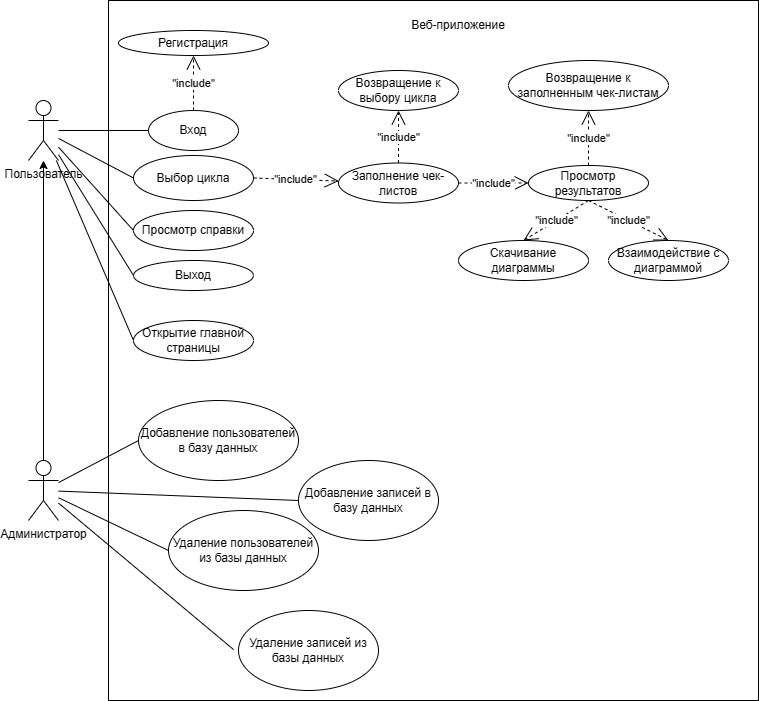

The diagram above was exported from draw.io. Its source (the exported page's mxGraphModel, read from the mxfile embedded in the PNG):
<mxGraphModel dx="1687" dy="912" grid="1" gridSize="10" guides="1" tooltips="1" connect="1" arrows="1" fold="1" page="1" pageScale="1" pageWidth="1100" pageHeight="850" background="none" math="0" shadow="0">
  <root>
    <mxCell id="0" />
    <mxCell id="1" parent="0" />
    <mxCell id="wCddZjoYSg8ZAdt72Uzc-3" value="" style="rounded=0;whiteSpace=wrap;html=1;" vertex="1" parent="1">
      <mxGeometry x="120" y="70" width="650" height="700" as="geometry" />
    </mxCell>
    <mxCell id="wCddZjoYSg8ZAdt72Uzc-4" value="Пользователь" style="shape=umlActor;verticalLabelPosition=bottom;verticalAlign=top;html=1;outlineConnect=0;" vertex="1" parent="1">
      <mxGeometry x="40" y="170" width="30" height="60" as="geometry" />
    </mxCell>
    <mxCell id="wCddZjoYSg8ZAdt72Uzc-5" value="Администратор" style="shape=umlActor;verticalLabelPosition=bottom;verticalAlign=top;html=1;outlineConnect=0;" vertex="1" parent="1">
      <mxGeometry x="40" y="530" width="30" height="60" as="geometry" />
    </mxCell>
    <mxCell id="wCddZjoYSg8ZAdt72Uzc-8" value="Веб-приложение" style="text;html=1;strokeColor=none;fillColor=none;align=center;verticalAlign=middle;whiteSpace=wrap;rounded=0;" vertex="1" parent="1">
      <mxGeometry x="400" y="80" width="140" height="30" as="geometry" />
    </mxCell>
    <mxCell id="wCddZjoYSg8ZAdt72Uzc-9" value="Вход" style="ellipse;whiteSpace=wrap;html=1;" vertex="1" parent="1">
      <mxGeometry x="160" y="180" width="90" height="40" as="geometry" />
    </mxCell>
    <mxCell id="wCddZjoYSg8ZAdt72Uzc-10" value="Регистрация" style="ellipse;whiteSpace=wrap;html=1;" vertex="1" parent="1">
      <mxGeometry x="130" y="100" width="150" height="25" as="geometry" />
    </mxCell>
    <mxCell id="wCddZjoYSg8ZAdt72Uzc-12" value="&quot;include&quot;" style="endArrow=open;endSize=12;dashed=1;html=1;rounded=0;" edge="1" parent="1" target="wCddZjoYSg8ZAdt72Uzc-10">
      <mxGeometry width="160" relative="1" as="geometry">
        <mxPoint x="205" y="180" as="sourcePoint" />
        <mxPoint x="580" y="230" as="targetPoint" />
      </mxGeometry>
    </mxCell>
    <mxCell id="wCddZjoYSg8ZAdt72Uzc-13" value="Выбор цикла" style="ellipse;whiteSpace=wrap;html=1;" vertex="1" parent="1">
      <mxGeometry x="145" y="225" width="120" height="45" as="geometry" />
    </mxCell>
    <mxCell id="wCddZjoYSg8ZAdt72Uzc-15" value="" style="endArrow=none;html=1;rounded=0;entryX=0;entryY=0.5;entryDx=0;entryDy=0;" edge="1" parent="1" source="wCddZjoYSg8ZAdt72Uzc-4" target="wCddZjoYSg8ZAdt72Uzc-9">
      <mxGeometry width="50" height="50" relative="1" as="geometry">
        <mxPoint x="300" y="280" as="sourcePoint" />
        <mxPoint x="350" y="230" as="targetPoint" />
      </mxGeometry>
    </mxCell>
    <mxCell id="wCddZjoYSg8ZAdt72Uzc-17" value="Заполнение чек-листов" style="ellipse;whiteSpace=wrap;html=1;" vertex="1" parent="1">
      <mxGeometry x="350" y="232.5" width="120" height="40" as="geometry" />
    </mxCell>
    <mxCell id="wCddZjoYSg8ZAdt72Uzc-22" value="Просмотр результатов" style="ellipse;whiteSpace=wrap;html=1;" vertex="1" parent="1">
      <mxGeometry x="540" y="235" width="120" height="35" as="geometry" />
    </mxCell>
    <mxCell id="wCddZjoYSg8ZAdt72Uzc-25" value="" style="endArrow=classic;html=1;rounded=0;exitX=0.5;exitY=0;exitDx=0;exitDy=0;exitPerimeter=0;" edge="1" parent="1" source="wCddZjoYSg8ZAdt72Uzc-5" target="wCddZjoYSg8ZAdt72Uzc-4">
      <mxGeometry width="50" height="50" relative="1" as="geometry">
        <mxPoint x="320" y="210" as="sourcePoint" />
        <mxPoint x="370" y="160" as="targetPoint" />
      </mxGeometry>
    </mxCell>
    <mxCell id="wCddZjoYSg8ZAdt72Uzc-26" value="Добавление пользователей в базу данных" style="ellipse;whiteSpace=wrap;html=1;" vertex="1" parent="1">
      <mxGeometry x="150" y="470" width="160" height="80" as="geometry" />
    </mxCell>
    <mxCell id="wCddZjoYSg8ZAdt72Uzc-27" value="Удаление пользователей из базы данных" style="ellipse;whiteSpace=wrap;html=1;" vertex="1" parent="1">
      <mxGeometry x="180" y="580" width="150" height="80" as="geometry" />
    </mxCell>
    <mxCell id="wCddZjoYSg8ZAdt72Uzc-29" value="Добавление записей в базу данных" style="ellipse;whiteSpace=wrap;html=1;" vertex="1" parent="1">
      <mxGeometry x="310" y="530" width="140" height="80" as="geometry" />
    </mxCell>
    <mxCell id="wCddZjoYSg8ZAdt72Uzc-30" value="Удаление записей из базы данных" style="ellipse;whiteSpace=wrap;html=1;" vertex="1" parent="1">
      <mxGeometry x="250" y="680" width="140" height="80" as="geometry" />
    </mxCell>
    <mxCell id="wCddZjoYSg8ZAdt72Uzc-32" value="" style="endArrow=none;html=1;rounded=0;entryX=0;entryY=0.5;entryDx=0;entryDy=0;" edge="1" parent="1" source="wCddZjoYSg8ZAdt72Uzc-5" target="wCddZjoYSg8ZAdt72Uzc-26">
      <mxGeometry width="50" height="50" relative="1" as="geometry">
        <mxPoint x="340" y="530" as="sourcePoint" />
        <mxPoint x="390" y="480" as="targetPoint" />
      </mxGeometry>
    </mxCell>
    <mxCell id="wCddZjoYSg8ZAdt72Uzc-33" value="" style="endArrow=none;html=1;rounded=0;entryX=0;entryY=0.5;entryDx=0;entryDy=0;" edge="1" parent="1" source="wCddZjoYSg8ZAdt72Uzc-5" target="wCddZjoYSg8ZAdt72Uzc-27">
      <mxGeometry width="50" height="50" relative="1" as="geometry">
        <mxPoint x="340" y="530" as="sourcePoint" />
        <mxPoint x="390" y="480" as="targetPoint" />
      </mxGeometry>
    </mxCell>
    <mxCell id="wCddZjoYSg8ZAdt72Uzc-34" value="" style="endArrow=none;html=1;rounded=0;entryX=0;entryY=0.5;entryDx=0;entryDy=0;" edge="1" parent="1" source="wCddZjoYSg8ZAdt72Uzc-5" target="wCddZjoYSg8ZAdt72Uzc-29">
      <mxGeometry width="50" height="50" relative="1" as="geometry">
        <mxPoint x="340" y="530" as="sourcePoint" />
        <mxPoint x="390" y="480" as="targetPoint" />
      </mxGeometry>
    </mxCell>
    <mxCell id="wCddZjoYSg8ZAdt72Uzc-35" value="" style="endArrow=none;html=1;rounded=0;entryX=-0.035;entryY=0.489;entryDx=0;entryDy=0;entryPerimeter=0;" edge="1" parent="1" source="wCddZjoYSg8ZAdt72Uzc-5" target="wCddZjoYSg8ZAdt72Uzc-30">
      <mxGeometry width="50" height="50" relative="1" as="geometry">
        <mxPoint x="340" y="530" as="sourcePoint" />
        <mxPoint x="390" y="480" as="targetPoint" />
      </mxGeometry>
    </mxCell>
    <mxCell id="wCddZjoYSg8ZAdt72Uzc-36" value="" style="endArrow=none;html=1;rounded=0;entryX=0;entryY=0.5;entryDx=0;entryDy=0;" edge="1" parent="1" source="wCddZjoYSg8ZAdt72Uzc-4" target="wCddZjoYSg8ZAdt72Uzc-13">
      <mxGeometry width="50" height="50" relative="1" as="geometry">
        <mxPoint x="350" y="280" as="sourcePoint" />
        <mxPoint x="400" y="230" as="targetPoint" />
      </mxGeometry>
    </mxCell>
    <mxCell id="wCddZjoYSg8ZAdt72Uzc-38" value="&quot;include&quot;" style="endArrow=open;endSize=12;dashed=1;html=1;rounded=0;exitX=1;exitY=0.5;exitDx=0;exitDy=0;" edge="1" parent="1" source="wCddZjoYSg8ZAdt72Uzc-13" target="wCddZjoYSg8ZAdt72Uzc-17">
      <mxGeometry width="160" relative="1" as="geometry">
        <mxPoint x="240" y="220" as="sourcePoint" />
        <mxPoint x="400" y="220" as="targetPoint" />
      </mxGeometry>
    </mxCell>
    <mxCell id="wCddZjoYSg8ZAdt72Uzc-39" value="&quot;include&quot;" style="endArrow=open;endSize=12;dashed=1;html=1;rounded=0;entryX=0.5;entryY=1;entryDx=0;entryDy=0;exitX=0.5;exitY=0;exitDx=0;exitDy=0;" edge="1" parent="1" source="wCddZjoYSg8ZAdt72Uzc-22" target="wCddZjoYSg8ZAdt72Uzc-48">
      <mxGeometry width="160" relative="1" as="geometry">
        <mxPoint x="190" y="160" as="sourcePoint" />
        <mxPoint x="350" y="160" as="targetPoint" />
      </mxGeometry>
    </mxCell>
    <mxCell id="wCddZjoYSg8ZAdt72Uzc-40" value="&quot;include&quot;" style="endArrow=open;endSize=12;dashed=1;html=1;rounded=0;entryX=0.5;entryY=0;entryDx=0;entryDy=0;exitX=0.5;exitY=1;exitDx=0;exitDy=0;" edge="1" parent="1" source="wCddZjoYSg8ZAdt72Uzc-22" target="wCddZjoYSg8ZAdt72Uzc-45">
      <mxGeometry width="160" relative="1" as="geometry">
        <mxPoint x="190" y="160" as="sourcePoint" />
        <mxPoint x="350" y="160" as="targetPoint" />
      </mxGeometry>
    </mxCell>
    <mxCell id="wCddZjoYSg8ZAdt72Uzc-41" value="&quot;include&quot;" style="endArrow=open;endSize=12;dashed=1;html=1;rounded=0;exitX=0.5;exitY=1;exitDx=0;exitDy=0;entryX=0.5;entryY=0;entryDx=0;entryDy=0;" edge="1" parent="1" source="wCddZjoYSg8ZAdt72Uzc-22" target="wCddZjoYSg8ZAdt72Uzc-43">
      <mxGeometry width="160" relative="1" as="geometry">
        <mxPoint x="190" y="160" as="sourcePoint" />
        <mxPoint x="350" y="160" as="targetPoint" />
        <Array as="points" />
      </mxGeometry>
    </mxCell>
    <mxCell id="wCddZjoYSg8ZAdt72Uzc-42" value="&quot;include&quot;" style="endArrow=open;endSize=12;dashed=1;html=1;rounded=0;entryX=0;entryY=0.5;entryDx=0;entryDy=0;exitX=1;exitY=0.5;exitDx=0;exitDy=0;" edge="1" parent="1" source="wCddZjoYSg8ZAdt72Uzc-17" target="wCddZjoYSg8ZAdt72Uzc-22">
      <mxGeometry width="160" relative="1" as="geometry">
        <mxPoint x="290" y="160" as="sourcePoint" />
        <mxPoint x="450" y="160" as="targetPoint" />
      </mxGeometry>
    </mxCell>
    <mxCell id="wCddZjoYSg8ZAdt72Uzc-43" value="Скачивание диаграммы" style="ellipse;whiteSpace=wrap;html=1;" vertex="1" parent="1">
      <mxGeometry x="470" y="310" width="130" height="40" as="geometry" />
    </mxCell>
    <mxCell id="wCddZjoYSg8ZAdt72Uzc-45" value="Взаимодействие с диаграммой" style="ellipse;whiteSpace=wrap;html=1;" vertex="1" parent="1">
      <mxGeometry x="620" y="310" width="120" height="40" as="geometry" />
    </mxCell>
    <mxCell id="wCddZjoYSg8ZAdt72Uzc-46" value="Просмотр справки" style="ellipse;whiteSpace=wrap;html=1;" vertex="1" parent="1">
      <mxGeometry x="145" y="280" width="120" height="40" as="geometry" />
    </mxCell>
    <mxCell id="wCddZjoYSg8ZAdt72Uzc-47" value="" style="endArrow=none;html=1;rounded=0;entryX=0;entryY=0.5;entryDx=0;entryDy=0;" edge="1" parent="1" source="wCddZjoYSg8ZAdt72Uzc-4" target="wCddZjoYSg8ZAdt72Uzc-46">
      <mxGeometry width="50" height="50" relative="1" as="geometry">
        <mxPoint x="310" y="400" as="sourcePoint" />
        <mxPoint x="360" y="350" as="targetPoint" />
      </mxGeometry>
    </mxCell>
    <mxCell id="wCddZjoYSg8ZAdt72Uzc-48" value="Возвращение к заполненным чек-листам" style="ellipse;whiteSpace=wrap;html=1;" vertex="1" parent="1">
      <mxGeometry x="520" y="130" width="160" height="50" as="geometry" />
    </mxCell>
    <mxCell id="wCddZjoYSg8ZAdt72Uzc-49" value="Выход" style="ellipse;whiteSpace=wrap;html=1;" vertex="1" parent="1">
      <mxGeometry x="145" y="330" width="120" height="30" as="geometry" />
    </mxCell>
    <mxCell id="wCddZjoYSg8ZAdt72Uzc-50" value="Открытие главной страницы" style="ellipse;whiteSpace=wrap;html=1;" vertex="1" parent="1">
      <mxGeometry x="145" y="390" width="120" height="40" as="geometry" />
    </mxCell>
    <mxCell id="wCddZjoYSg8ZAdt72Uzc-51" value="Возвращение к выбору цикла" style="ellipse;whiteSpace=wrap;html=1;" vertex="1" parent="1">
      <mxGeometry x="350" y="140" width="120" height="40" as="geometry" />
    </mxCell>
    <mxCell id="wCddZjoYSg8ZAdt72Uzc-52" value="&quot;include&quot;" style="endArrow=open;endSize=12;dashed=1;html=1;rounded=0;entryX=0.5;entryY=1;entryDx=0;entryDy=0;" edge="1" parent="1" source="wCddZjoYSg8ZAdt72Uzc-17" target="wCddZjoYSg8ZAdt72Uzc-51">
      <mxGeometry width="160" relative="1" as="geometry">
        <mxPoint x="300" y="230" as="sourcePoint" />
        <mxPoint x="440" y="230" as="targetPoint" />
      </mxGeometry>
    </mxCell>
    <mxCell id="wCddZjoYSg8ZAdt72Uzc-53" value="" style="endArrow=none;html=1;rounded=0;entryX=0;entryY=0.5;entryDx=0;entryDy=0;" edge="1" parent="1" source="wCddZjoYSg8ZAdt72Uzc-4" target="wCddZjoYSg8ZAdt72Uzc-49">
      <mxGeometry width="50" height="50" relative="1" as="geometry">
        <mxPoint x="470" y="290" as="sourcePoint" />
        <mxPoint x="520" y="240" as="targetPoint" />
      </mxGeometry>
    </mxCell>
    <mxCell id="wCddZjoYSg8ZAdt72Uzc-54" value="" style="endArrow=none;html=1;rounded=0;entryX=0;entryY=0.5;entryDx=0;entryDy=0;" edge="1" parent="1" source="wCddZjoYSg8ZAdt72Uzc-4" target="wCddZjoYSg8ZAdt72Uzc-50">
      <mxGeometry width="50" height="50" relative="1" as="geometry">
        <mxPoint x="470" y="290" as="sourcePoint" />
        <mxPoint x="520" y="240" as="targetPoint" />
      </mxGeometry>
    </mxCell>
  </root>
</mxGraphModel>